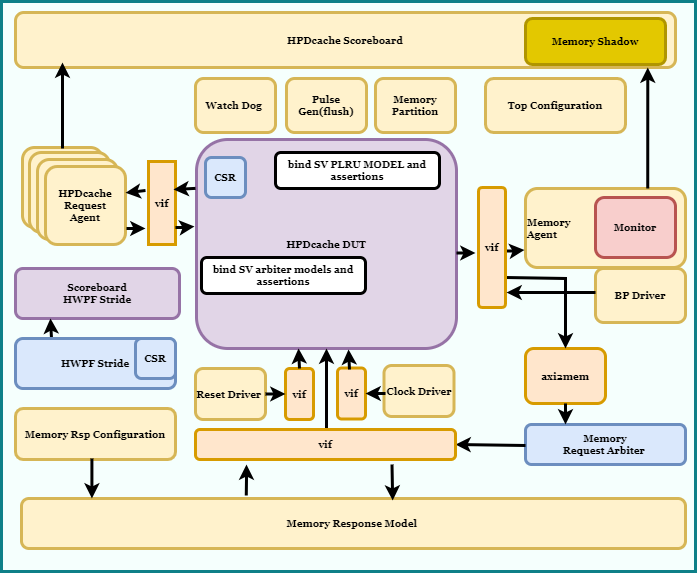

The diagram above was exported from draw.io. Its source (the exported page's mxGraphModel, read from the mxfile embedded in the PNG):
<mxGraphModel dx="880" dy="468" grid="1" gridSize="10" guides="1" tooltips="1" connect="1" arrows="1" fold="1" page="1" pageScale="1" pageWidth="827" pageHeight="1169" math="0" shadow="0">
  <root>
    <mxCell id="0" />
    <mxCell id="1" parent="0" />
    <mxCell id="5UKHPs4VnwKoKRPTIG4R-1" value="" style="rounded=0;whiteSpace=wrap;html=1;fillColor=#F5FFFD;strokeWidth=3;strokeColor=#0e8088;fillStyle=auto;fontSize=10;" parent="1" vertex="1">
      <mxGeometry x="76" y="163" width="694" height="570" as="geometry" />
    </mxCell>
    <mxCell id="mCkr1phj3kH9OfPQS6I2-9" value="HPDcache DUT" style="rounded=1;whiteSpace=wrap;html=1;fillColor=#e1d5e7;strokeColor=#9673a6;fontStyle=1;fontFamily=Georgia;shadow=0;strokeWidth=3;fontSize=10;" parent="1" vertex="1">
      <mxGeometry x="271" y="301" width="260" height="209" as="geometry" />
    </mxCell>
    <mxCell id="mCkr1phj3kH9OfPQS6I2-43" value="Memory&amp;nbsp;&lt;br style=&quot;font-size: 10px;&quot;&gt;Agent&amp;nbsp;" style="rounded=1;whiteSpace=wrap;html=1;fillColor=#fff2cc;strokeColor=#d6b656;align=left;fontStyle=1;fontFamily=Georgia;shadow=0;strokeWidth=3;fontSize=10;" parent="1" vertex="1">
      <mxGeometry x="600" y="350" width="160" height="79" as="geometry" />
    </mxCell>
    <mxCell id="2HEbyHGZcjqxeJnEmBtr-4" value="HPDcache Scoreboard" style="rounded=1;whiteSpace=wrap;html=1;fillColor=#fff2cc;strokeColor=#d6b656;fontStyle=1;fontFamily=Georgia;shadow=0;strokeWidth=3;fontSize=10;" parent="1" vertex="1">
      <mxGeometry x="90" y="174" width="660" height="55" as="geometry" />
    </mxCell>
    <mxCell id="2HEbyHGZcjqxeJnEmBtr-7" value="" style="whiteSpace=wrap;html=1;aspect=fixed;fillColor=#fff2cc;strokeColor=#d6b656;fontStyle=1;fontFamily=Georgia;shadow=0;strokeWidth=3;rounded=1;fontSize=10;" parent="1" vertex="1">
      <mxGeometry x="97" y="309" width="80" height="80" as="geometry" />
    </mxCell>
    <mxCell id="2HEbyHGZcjqxeJnEmBtr-8" value="" style="whiteSpace=wrap;html=1;aspect=fixed;fillColor=#fff2cc;strokeColor=#d6b656;fontStyle=1;fontFamily=Georgia;shadow=0;strokeWidth=3;rounded=1;fontSize=10;" parent="1" vertex="1">
      <mxGeometry x="104" y="314" width="80" height="80" as="geometry" />
    </mxCell>
    <mxCell id="2HEbyHGZcjqxeJnEmBtr-9" value="" style="whiteSpace=wrap;html=1;aspect=fixed;fillColor=#fff2cc;strokeColor=#d6b656;fontStyle=1;fontFamily=Georgia;shadow=0;strokeWidth=3;rounded=1;fontSize=10;" parent="1" vertex="1">
      <mxGeometry x="112" y="321" width="80" height="80" as="geometry" />
    </mxCell>
    <mxCell id="2HEbyHGZcjqxeJnEmBtr-10" value="&lt;font style=&quot;font-size: 10px;&quot;&gt;HPDcache Request &lt;br style=&quot;font-size: 10px;&quot;&gt;Agent&lt;/font&gt;" style="whiteSpace=wrap;html=1;aspect=fixed;fillColor=#fff2cc;strokeColor=#d6b656;fontStyle=1;fontFamily=Georgia;shadow=0;strokeWidth=3;rounded=1;fontSize=10;" parent="1" vertex="1">
      <mxGeometry x="120" y="328" width="80" height="78" as="geometry" />
    </mxCell>
    <mxCell id="2HEbyHGZcjqxeJnEmBtr-18" value="Memory Response Model&amp;nbsp;" style="rounded=1;whiteSpace=wrap;html=1;fillColor=#fff2cc;strokeColor=#d6b656;fontStyle=1;fontFamily=Georgia;shadow=0;strokeWidth=3;fontSize=10;" parent="1" vertex="1">
      <mxGeometry x="96" y="660" width="664" height="50" as="geometry" />
    </mxCell>
    <mxCell id="2HEbyHGZcjqxeJnEmBtr-27" value="Memory &lt;br style=&quot;font-size: 10px;&quot;&gt;Request Arbiter&amp;nbsp;" style="rounded=1;whiteSpace=wrap;html=1;fillColor=#dae8fc;strokeColor=#6c8ebf;fontStyle=1;fontFamily=Georgia;shadow=0;strokeWidth=3;fontSize=10;" parent="1" vertex="1">
      <mxGeometry x="600" y="586" width="160" height="40" as="geometry" />
    </mxCell>
    <mxCell id="mCkr1phj3kH9OfPQS6I2-4" value="" style="endArrow=classic;html=1;rounded=0;entryX=1;entryY=1;entryDx=0;entryDy=0;fontStyle=1;fontFamily=Georgia;shadow=0;strokeWidth=3;fontSize=10;" parent="1" edge="1">
      <mxGeometry width="50" height="50" relative="1" as="geometry">
        <mxPoint x="137" y="278" as="sourcePoint" />
        <mxPoint x="137" y="224" as="targetPoint" />
        <Array as="points">
          <mxPoint x="137" y="310" />
          <mxPoint x="137" y="260" />
        </Array>
      </mxGeometry>
    </mxCell>
    <mxCell id="mCkr1phj3kH9OfPQS6I2-19" value="Scoreboard &lt;br style=&quot;font-size: 10px;&quot;&gt;HWPF Stride" style="rounded=1;whiteSpace=wrap;html=1;fillColor=#e1d5e7;strokeColor=#9673a6;fontStyle=1;fontFamily=Georgia;shadow=0;strokeWidth=3;fontSize=10;" parent="1" vertex="1">
      <mxGeometry x="90" y="430" width="164" height="50" as="geometry" />
    </mxCell>
    <mxCell id="mCkr1phj3kH9OfPQS6I2-21" value="Reset Driver&amp;nbsp;" style="rounded=1;whiteSpace=wrap;html=1;fillColor=#fff2cc;strokeColor=#d6b656;fontStyle=1;fontFamily=Georgia;shadow=0;strokeWidth=3;fontSize=10;" parent="1" vertex="1">
      <mxGeometry x="270" y="530" width="70" height="51" as="geometry" />
    </mxCell>
    <mxCell id="mCkr1phj3kH9OfPQS6I2-22" value="Clock Driver" style="rounded=1;whiteSpace=wrap;html=1;fillColor=#fff2cc;strokeColor=#d6b656;fontStyle=1;fontFamily=Georgia;shadow=0;strokeWidth=3;fontSize=10;" parent="1" vertex="1">
      <mxGeometry x="458.5" y="527" width="70" height="51" as="geometry" />
    </mxCell>
    <mxCell id="mCkr1phj3kH9OfPQS6I2-27" value="Watch Dog&amp;nbsp;" style="rounded=1;whiteSpace=wrap;html=1;fillColor=#fff2cc;strokeColor=#d6b656;fontStyle=1;fontFamily=Georgia;shadow=0;strokeWidth=3;fontSize=10;" parent="1" vertex="1">
      <mxGeometry x="270" y="240" width="80" height="54" as="geometry" />
    </mxCell>
    <mxCell id="mCkr1phj3kH9OfPQS6I2-49" value="" style="endArrow=classic;html=1;rounded=0;entryX=0.958;entryY=1;entryDx=0;entryDy=0;entryPerimeter=0;exitX=0.764;exitY=0;exitDx=0;exitDy=0;exitPerimeter=0;fontStyle=1;fontFamily=Georgia;shadow=0;strokeWidth=3;fontSize=10;" parent="1" source="mCkr1phj3kH9OfPQS6I2-43" target="2HEbyHGZcjqxeJnEmBtr-4" edge="1">
      <mxGeometry width="50" height="50" relative="1" as="geometry">
        <mxPoint x="727" y="378" as="sourcePoint" />
        <mxPoint x="726.9000000000001" y="221.98000000000002" as="targetPoint" />
      </mxGeometry>
    </mxCell>
    <mxCell id="mCkr1phj3kH9OfPQS6I2-53" value="vif" style="rounded=0;whiteSpace=wrap;html=1;fillColor=#ffe6cc;strokeColor=#d79b00;fontStyle=1;fontFamily=Georgia;shadow=0;strokeWidth=3;fontSize=10;" parent="1" vertex="1">
      <mxGeometry x="223" y="323" width="27" height="83" as="geometry" />
    </mxCell>
    <mxCell id="mCkr1phj3kH9OfPQS6I2-55" value="" style="endArrow=classic;html=1;rounded=0;exitX=1.025;exitY=0.613;exitDx=0;exitDy=0;exitPerimeter=0;fontStyle=1;fontFamily=Georgia;shadow=0;strokeWidth=3;fontSize=10;" parent="1" edge="1">
      <mxGeometry width="50" height="50" relative="1" as="geometry">
        <mxPoint x="201" y="390.03999999999996" as="sourcePoint" />
        <mxPoint x="220" y="390" as="targetPoint" />
        <Array as="points">
          <mxPoint x="209" y="390" />
        </Array>
      </mxGeometry>
    </mxCell>
    <mxCell id="mCkr1phj3kH9OfPQS6I2-56" value="" style="endArrow=classic;html=1;rounded=0;entryX=1;entryY=0.338;entryDx=0;entryDy=0;entryPerimeter=0;fontStyle=1;fontFamily=Georgia;shadow=0;strokeWidth=3;fontSize=10;" parent="1" target="2HEbyHGZcjqxeJnEmBtr-10" edge="1">
      <mxGeometry width="50" height="50" relative="1" as="geometry">
        <mxPoint x="220" y="352" as="sourcePoint" />
        <mxPoint x="440" y="534" as="targetPoint" />
      </mxGeometry>
    </mxCell>
    <mxCell id="mCkr1phj3kH9OfPQS6I2-57" value="" style="endArrow=classic;html=1;rounded=0;exitX=1.025;exitY=0.613;exitDx=0;exitDy=0;exitPerimeter=0;fontStyle=1;fontFamily=Georgia;shadow=0;strokeWidth=3;fontSize=10;" parent="1" edge="1">
      <mxGeometry width="50" height="50" relative="1" as="geometry">
        <mxPoint x="250" y="389.03999999999996" as="sourcePoint" />
        <mxPoint x="269" y="388" as="targetPoint" />
        <Array as="points">
          <mxPoint x="258" y="389" />
        </Array>
      </mxGeometry>
    </mxCell>
    <mxCell id="mCkr1phj3kH9OfPQS6I2-58" value="" style="endArrow=classic;html=1;rounded=0;entryX=1;entryY=0.338;entryDx=0;entryDy=0;entryPerimeter=0;exitX=0;exitY=0.119;exitDx=0;exitDy=0;exitPerimeter=0;fontStyle=1;fontFamily=Georgia;shadow=0;strokeWidth=3;fontSize=10;" parent="1" edge="1">
      <mxGeometry width="50" height="50" relative="1" as="geometry">
        <mxPoint x="270" y="349.871" as="sourcePoint" />
        <mxPoint x="248" y="351.03999999999996" as="targetPoint" />
      </mxGeometry>
    </mxCell>
    <mxCell id="mCkr1phj3kH9OfPQS6I2-60" value="" style="endArrow=classic;html=1;rounded=0;exitX=1.025;exitY=0.613;exitDx=0;exitDy=0;exitPerimeter=0;fontStyle=1;fontFamily=Georgia;shadow=0;strokeWidth=3;fontSize=10;" parent="1" edge="1">
      <mxGeometry width="50" height="50" relative="1" as="geometry">
        <mxPoint x="531" y="414.53999999999996" as="sourcePoint" />
        <mxPoint x="550" y="414.5" as="targetPoint" />
        <Array as="points">
          <mxPoint x="539" y="414.5" />
        </Array>
      </mxGeometry>
    </mxCell>
    <mxCell id="mCkr1phj3kH9OfPQS6I2-62" value="" style="endArrow=classic;html=1;rounded=0;exitX=1.025;exitY=0.613;exitDx=0;exitDy=0;exitPerimeter=0;fontStyle=1;fontFamily=Georgia;shadow=0;strokeWidth=3;fontSize=10;" parent="1" edge="1">
      <mxGeometry width="50" height="50" relative="1" as="geometry">
        <mxPoint x="580" y="412.53999999999996" as="sourcePoint" />
        <mxPoint x="599" y="411.5" as="targetPoint" />
        <Array as="points">
          <mxPoint x="588" y="412.5" />
        </Array>
      </mxGeometry>
    </mxCell>
    <mxCell id="mCkr1phj3kH9OfPQS6I2-90" value="" style="endArrow=classic;html=1;rounded=0;exitX=0.459;exitY=-0.06;exitDx=0;exitDy=0;exitPerimeter=0;entryX=0.5;entryY=1;entryDx=0;entryDy=0;fontStyle=1;fontFamily=Georgia;shadow=0;strokeWidth=3;fontSize=10;" parent="1" edge="1">
      <mxGeometry width="50" height="50" relative="1" as="geometry">
        <mxPoint x="320.77600000000007" y="657" as="sourcePoint" />
        <mxPoint x="321" y="626" as="targetPoint" />
        <Array as="points">
          <mxPoint x="321" y="640" />
        </Array>
      </mxGeometry>
    </mxCell>
    <mxCell id="mCkr1phj3kH9OfPQS6I2-91" value="" style="endArrow=classic;html=1;rounded=0;exitX=0.5;exitY=0;exitDx=0;exitDy=0;entryX=0.5;entryY=1;entryDx=0;entryDy=0;fontStyle=1;fontFamily=Georgia;shadow=0;strokeWidth=3;fontSize=10;" parent="1" target="mCkr1phj3kH9OfPQS6I2-9" edge="1">
      <mxGeometry width="50" height="50" relative="1" as="geometry">
        <mxPoint x="401" y="590" as="sourcePoint" />
        <mxPoint x="440" y="410" as="targetPoint" />
      </mxGeometry>
    </mxCell>
    <mxCell id="mCkr1phj3kH9OfPQS6I2-92" value="" style="endArrow=classic;html=1;rounded=0;exitX=0.75;exitY=1;exitDx=0;exitDy=0;entryX=0.559;entryY=0.04;entryDx=0;entryDy=0;entryPerimeter=0;fontStyle=1;fontFamily=Georgia;shadow=0;strokeWidth=3;fontSize=10;" parent="1" target="2HEbyHGZcjqxeJnEmBtr-18" edge="1">
      <mxGeometry width="50" height="50" relative="1" as="geometry">
        <mxPoint x="466.5" y="626" as="sourcePoint" />
        <mxPoint x="440" y="410" as="targetPoint" />
      </mxGeometry>
    </mxCell>
    <mxCell id="mCkr1phj3kH9OfPQS6I2-93" value="" style="endArrow=classic;html=1;rounded=0;exitX=0;exitY=0.5;exitDx=0;exitDy=0;entryX=1;entryY=0.5;entryDx=0;entryDy=0;fontStyle=1;fontFamily=Georgia;shadow=0;strokeWidth=3;fontSize=10;" parent="1" target="thBohTaAe3v13ZAS7YX2-3" edge="1">
      <mxGeometry width="50" height="50" relative="1" as="geometry">
        <mxPoint x="600" y="607" as="sourcePoint" />
        <mxPoint x="581.55" y="607.3499999999999" as="targetPoint" />
      </mxGeometry>
    </mxCell>
    <mxCell id="3g3hAc8SWqDMzYz5Kewb-1" value="Memory Partition" style="rounded=1;whiteSpace=wrap;html=1;fillColor=#fff2cc;strokeColor=#d6b656;fontStyle=1;fontFamily=Georgia;shadow=0;strokeWidth=3;fontSize=10;" parent="1" vertex="1">
      <mxGeometry x="450" y="240" width="80" height="54" as="geometry" />
    </mxCell>
    <mxCell id="3g3hAc8SWqDMzYz5Kewb-2" value="axi2mem" style="rounded=1;whiteSpace=wrap;html=1;fillColor=#ffe6cc;strokeColor=#d79b00;fontStyle=1;fontFamily=Georgia;shadow=0;strokeWidth=3;fontSize=10;" parent="1" vertex="1">
      <mxGeometry x="600" y="510" width="80" height="55" as="geometry" />
    </mxCell>
    <mxCell id="3g3hAc8SWqDMzYz5Kewb-3" value="" style="endArrow=classic;html=1;rounded=0;exitX=0.5;exitY=1;exitDx=0;exitDy=0;entryX=0.25;entryY=0;entryDx=0;entryDy=0;fontStyle=1;fontFamily=Georgia;shadow=0;strokeWidth=3;fontSize=10;" parent="1" source="3g3hAc8SWqDMzYz5Kewb-2" target="2HEbyHGZcjqxeJnEmBtr-27" edge="1">
      <mxGeometry width="50" height="50" relative="1" as="geometry">
        <mxPoint x="205" y="580" as="sourcePoint" />
        <mxPoint x="205" y="600" as="targetPoint" />
      </mxGeometry>
    </mxCell>
    <mxCell id="3g3hAc8SWqDMzYz5Kewb-4" value="" style="endArrow=classic;html=1;rounded=0;exitX=1;exitY=0.75;exitDx=0;exitDy=0;fontStyle=1;fontFamily=Georgia;shadow=0;strokeWidth=3;fontSize=10;" parent="1" source="thBohTaAe3v13ZAS7YX2-1" edge="1">
      <mxGeometry width="50" height="50" relative="1" as="geometry">
        <mxPoint x="640" y="510" as="sourcePoint" />
        <mxPoint x="640" y="510" as="targetPoint" />
        <Array as="points">
          <mxPoint x="640" y="440" />
        </Array>
      </mxGeometry>
    </mxCell>
    <mxCell id="3g3hAc8SWqDMzYz5Kewb-8" value="vif" style="rounded=1;whiteSpace=wrap;html=1;fillColor=#ffe6cc;strokeColor=#d79b00;fontStyle=1;fontFamily=Georgia;shadow=0;strokeWidth=3;fontSize=10;" parent="1" vertex="1">
      <mxGeometry x="360" y="530" width="28" height="51" as="geometry" />
    </mxCell>
    <mxCell id="3g3hAc8SWqDMzYz5Kewb-9" value="vif" style="rounded=1;whiteSpace=wrap;html=1;fillColor=#ffe6cc;strokeColor=#d79b00;fontStyle=1;fontFamily=Georgia;shadow=0;strokeWidth=3;fontSize=10;" parent="1" vertex="1">
      <mxGeometry x="412" y="529.5" width="28" height="51" as="geometry" />
    </mxCell>
    <mxCell id="3g3hAc8SWqDMzYz5Kewb-11" value="" style="endArrow=classic;html=1;rounded=0;exitX=1;exitY=0.5;exitDx=0;exitDy=0;entryX=0;entryY=0.5;entryDx=0;entryDy=0;fontStyle=1;fontFamily=Georgia;shadow=0;strokeWidth=3;fontSize=10;" parent="1" source="mCkr1phj3kH9OfPQS6I2-21" target="3g3hAc8SWqDMzYz5Kewb-8" edge="1">
      <mxGeometry width="50" height="50" relative="1" as="geometry">
        <mxPoint x="258" y="505.03999999999996" as="sourcePoint" />
        <mxPoint x="277" y="504" as="targetPoint" />
        <Array as="points" />
      </mxGeometry>
    </mxCell>
    <mxCell id="3g3hAc8SWqDMzYz5Kewb-12" value="" style="endArrow=classic;html=1;rounded=0;exitX=0.5;exitY=0;exitDx=0;exitDy=0;fontStyle=1;fontFamily=Georgia;shadow=0;strokeWidth=3;fontSize=10;" parent="1" source="3g3hAc8SWqDMzYz5Kewb-8" edge="1">
      <mxGeometry width="50" height="50" relative="1" as="geometry">
        <mxPoint x="205" y="550" as="sourcePoint" />
        <mxPoint x="373" y="510" as="targetPoint" />
      </mxGeometry>
    </mxCell>
    <mxCell id="3g3hAc8SWqDMzYz5Kewb-13" value="" style="endArrow=classic;html=1;rounded=0;exitX=0.5;exitY=0;exitDx=0;exitDy=0;fontStyle=1;fontFamily=Georgia;shadow=0;strokeWidth=3;fontSize=10;" parent="1" edge="1">
      <mxGeometry width="50" height="50" relative="1" as="geometry">
        <mxPoint x="424" y="531" as="sourcePoint" />
        <mxPoint x="423" y="511" as="targetPoint" />
      </mxGeometry>
    </mxCell>
    <mxCell id="3g3hAc8SWqDMzYz5Kewb-14" value="" style="endArrow=classic;html=1;rounded=0;entryX=1;entryY=0.5;entryDx=0;entryDy=0;fontStyle=1;fontFamily=Georgia;shadow=0;strokeWidth=3;fontSize=10;" parent="1" target="3g3hAc8SWqDMzYz5Kewb-9" edge="1">
      <mxGeometry width="50" height="50" relative="1" as="geometry">
        <mxPoint x="460" y="555" as="sourcePoint" />
        <mxPoint x="383" y="520" as="targetPoint" />
      </mxGeometry>
    </mxCell>
    <mxCell id="thBohTaAe3v13ZAS7YX2-1" value="vif" style="rounded=1;whiteSpace=wrap;html=1;fillColor=#ffe6cc;strokeColor=#d79b00;fontStyle=1;fontFamily=Georgia;shadow=0;strokeWidth=3;fontSize=10;" parent="1" vertex="1">
      <mxGeometry x="553" y="349" width="27" height="120" as="geometry" />
    </mxCell>
    <mxCell id="thBohTaAe3v13ZAS7YX2-3" value="vif" style="rounded=1;whiteSpace=wrap;html=1;fillColor=#ffe6cc;strokeColor=#d79b00;fontStyle=1;fontFamily=Georgia;shadow=0;strokeWidth=3;fontSize=10;" parent="1" vertex="1">
      <mxGeometry x="270" y="591" width="260" height="30" as="geometry" />
    </mxCell>
    <mxCell id="_G0wrSiFOJUzE0xsdNn0-1" value="Monitor" style="rounded=1;whiteSpace=wrap;html=1;fillColor=#f8cecc;strokeColor=#b85450;fontStyle=1;fontFamily=Georgia;shadow=0;strokeWidth=3;fontSize=10;" parent="1" vertex="1">
      <mxGeometry x="670" y="359" width="80" height="60" as="geometry" />
    </mxCell>
    <mxCell id="xlPzla_Bct1F69_Ttiwh-1" value="CSR" style="whiteSpace=wrap;html=1;aspect=fixed;fillColor=#dae8fc;strokeColor=#6c8ebf;fontStyle=1;fontFamily=Georgia;shadow=0;strokeWidth=3;rounded=1;fontSize=10;" parent="1" vertex="1">
      <mxGeometry x="280" y="319" width="40" height="40" as="geometry" />
    </mxCell>
    <mxCell id="xlPzla_Bct1F69_Ttiwh-3" value="" style="endArrow=classic;html=1;rounded=0;entryX=0.213;entryY=1;entryDx=0;entryDy=0;exitX=0.5;exitY=0;exitDx=0;exitDy=0;fontStyle=1;fontFamily=Georgia;shadow=0;strokeWidth=3;fontSize=10;entryPerimeter=0;" parent="1" target="mCkr1phj3kH9OfPQS6I2-19" edge="1">
      <mxGeometry width="50" height="50" relative="1" as="geometry">
        <mxPoint x="126" y="500" as="sourcePoint" />
        <mxPoint x="192" y="481" as="targetPoint" />
      </mxGeometry>
    </mxCell>
    <mxCell id="xlPzla_Bct1F69_Ttiwh-5" value="BP Driver" style="rounded=1;whiteSpace=wrap;html=1;fillColor=#fff2cc;strokeColor=#d6b656;fontStyle=1;fontFamily=Georgia;shadow=0;strokeWidth=3;fontSize=10;" parent="1" vertex="1">
      <mxGeometry x="670" y="430" width="90" height="54" as="geometry" />
    </mxCell>
    <mxCell id="xlPzla_Bct1F69_Ttiwh-6" value="" style="endArrow=classic;html=1;rounded=0;entryX=1.037;entryY=0.875;entryDx=0;entryDy=0;fontStyle=1;fontFamily=Georgia;shadow=0;strokeWidth=3;fontSize=10;entryPerimeter=0;" parent="1" target="thBohTaAe3v13ZAS7YX2-1" edge="1">
      <mxGeometry width="50" height="50" relative="1" as="geometry">
        <mxPoint x="660" y="454" as="sourcePoint" />
        <mxPoint x="750" y="450" as="targetPoint" />
        <Array as="points">
          <mxPoint x="670" y="454" />
          <mxPoint x="660" y="454" />
        </Array>
      </mxGeometry>
    </mxCell>
    <mxCell id="E0nRSuiXLq5prRW5C6Hn-1" value="Memory Rsp Configuration" style="rounded=1;whiteSpace=wrap;html=1;fillColor=#fff2cc;strokeColor=#d6b656;fontStyle=1;fontFamily=Georgia;shadow=0;strokeWidth=3;fontSize=10;" parent="1" vertex="1">
      <mxGeometry x="90" y="570" width="160" height="51" as="geometry" />
    </mxCell>
    <mxCell id="E0nRSuiXLq5prRW5C6Hn-2" value="" style="endArrow=classic;html=1;rounded=0;fontSize=10;fontStyle=1;fontFamily=Georgia;shadow=0;strokeWidth=3;" parent="1" edge="1">
      <mxGeometry width="50" height="50" relative="1" as="geometry">
        <mxPoint x="166.41" y="620" as="sourcePoint" />
        <mxPoint x="166.41" y="660" as="targetPoint" />
        <Array as="points">
          <mxPoint x="166.41" y="640" />
        </Array>
      </mxGeometry>
    </mxCell>
    <mxCell id="E0nRSuiXLq5prRW5C6Hn-5" value="Top Configuration" style="rounded=1;whiteSpace=wrap;html=1;fillColor=#fff2cc;strokeColor=#d6b656;fontStyle=1;fontFamily=Georgia;shadow=0;strokeWidth=3;fontSize=10;" parent="1" vertex="1">
      <mxGeometry x="560" y="240" width="140" height="54" as="geometry" />
    </mxCell>
    <mxCell id="E0nRSuiXLq5prRW5C6Hn-8" value="Memory Shadow" style="rounded=1;whiteSpace=wrap;html=1;fontSize=10;fillColor=#e3c800;fontColor=#000000;strokeColor=#B09500;fontStyle=1;fontFamily=Georgia;shadow=0;strokeWidth=3;" parent="1" vertex="1">
      <mxGeometry x="600" y="180" width="140" height="46" as="geometry" />
    </mxCell>
    <mxCell id="lXpHmtwVBBXX4LmnD-yK-2" value="HWPF Stride" style="rounded=1;whiteSpace=wrap;html=1;fillColor=#dae8fc;strokeColor=#6c8ebf;fontStyle=1;fontFamily=Georgia;shadow=0;strokeWidth=3;fontSize=10;" parent="1" vertex="1">
      <mxGeometry x="90" y="500" width="160" height="50" as="geometry" />
    </mxCell>
    <mxCell id="lXpHmtwVBBXX4LmnD-yK-3" value="CSR" style="whiteSpace=wrap;html=1;aspect=fixed;fillColor=#dae8fc;strokeColor=#6c8ebf;fontStyle=1;fontFamily=Georgia;shadow=0;strokeWidth=3;rounded=1;fontSize=10;" parent="1" vertex="1">
      <mxGeometry x="210" y="500" width="40" height="40" as="geometry" />
    </mxCell>
    <mxCell id="lXpHmtwVBBXX4LmnD-yK-5" value="bind SV PLRU MODEL and assertions" style="rounded=1;whiteSpace=wrap;html=1;fontStyle=1;fontFamily=Georgia;shadow=0;strokeWidth=3;fontSize=10;" parent="1" vertex="1">
      <mxGeometry x="350" y="314" width="164" height="36" as="geometry" />
    </mxCell>
    <mxCell id="lXpHmtwVBBXX4LmnD-yK-6" value="bind SV arbiter models and assertions" style="rounded=1;whiteSpace=wrap;html=1;fontStyle=1;fontFamily=Georgia;shadow=0;strokeWidth=3;fontSize=10;" parent="1" vertex="1">
      <mxGeometry x="276" y="419" width="164" height="36" as="geometry" />
    </mxCell>
    <mxCell id="zxEvH2Ae6OHXA26ifcrI-1" value="Pulse Gen(flush)" style="rounded=1;whiteSpace=wrap;html=1;fillColor=#fff2cc;strokeColor=#d6b656;fontStyle=1;fontFamily=Georgia;shadow=0;strokeWidth=3;fontSize=10;" parent="1" vertex="1">
      <mxGeometry x="361" y="240" width="80" height="54" as="geometry" />
    </mxCell>
  </root>
</mxGraphModel>